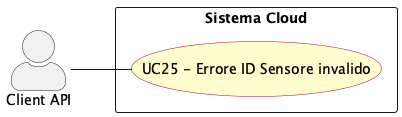

The diagram above was rendered by PlantUML. Its source (embedded in the PNG):
@startuml err_id_sensore_invalido
left to right direction
skinparam actorStyle awesome
skinparam usecase {
  BackgroundColor #FEFECE
  BorderColor #A80036
}

actor "Client API" as api_client

rectangle "Sistema Cloud" {
  usecase "UC25 - Errore ID Sensore invalido" as UC25
}

api_client -- UC25


@enduml